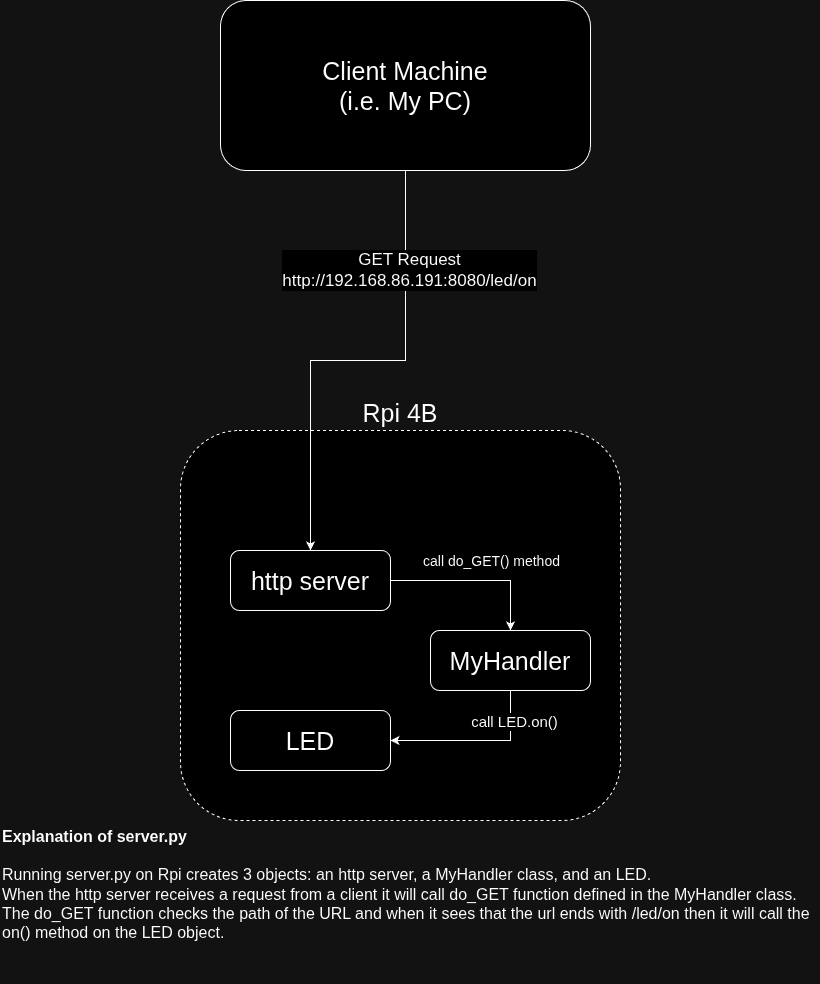

The diagram above was exported from draw.io. Its source (the exported page's mxGraphModel, read from the mxfile embedded in the PNG):
<mxGraphModel dx="2074" dy="1153" grid="1" gridSize="10" guides="1" tooltips="1" connect="1" arrows="1" fold="1" page="1" pageScale="1" pageWidth="850" pageHeight="1100" math="0" shadow="0">
  <root>
    <mxCell id="0" />
    <mxCell id="1" parent="0" />
    <mxCell id="BEj_wnVYlBQh6ihUWh1g-2" value="Rpi 4B" style="rounded=1;whiteSpace=wrap;html=1;fontSize=25;labelPosition=center;verticalLabelPosition=top;align=center;verticalAlign=bottom;dashed=1;" vertex="1" parent="1">
      <mxGeometry x="190" y="510" width="440" height="390" as="geometry" />
    </mxCell>
    <mxCell id="BEj_wnVYlBQh6ihUWh1g-6" style="edgeStyle=orthogonalEdgeStyle;rounded=0;orthogonalLoop=1;jettySize=auto;html=1;exitX=0.5;exitY=1;exitDx=0;exitDy=0;entryX=0.5;entryY=0;entryDx=0;entryDy=0;" edge="1" parent="1" source="BEj_wnVYlBQh6ihUWh1g-1" target="BEj_wnVYlBQh6ihUWh1g-3">
      <mxGeometry relative="1" as="geometry" />
    </mxCell>
    <mxCell id="BEj_wnVYlBQh6ihUWh1g-9" value="GET Request&lt;br&gt;http://192.168.86.191:8080/led/on" style="edgeLabel;html=1;align=center;verticalAlign=middle;resizable=0;points=[];fontSize=17;" vertex="1" connectable="0" parent="BEj_wnVYlBQh6ihUWh1g-6">
      <mxGeometry x="-0.5832" y="3" relative="1" as="geometry">
        <mxPoint as="offset" />
      </mxGeometry>
    </mxCell>
    <mxCell id="BEj_wnVYlBQh6ihUWh1g-1" value="Client Machine&lt;div&gt;(i.e. My PC)&lt;/div&gt;" style="rounded=1;whiteSpace=wrap;html=1;fontSize=25;" vertex="1" parent="1">
      <mxGeometry x="230" y="80" width="370" height="170" as="geometry" />
    </mxCell>
    <mxCell id="BEj_wnVYlBQh6ihUWh1g-7" style="edgeStyle=orthogonalEdgeStyle;rounded=0;orthogonalLoop=1;jettySize=auto;html=1;exitX=1;exitY=0.5;exitDx=0;exitDy=0;entryX=0.5;entryY=0;entryDx=0;entryDy=0;" edge="1" parent="1" source="BEj_wnVYlBQh6ihUWh1g-3" target="BEj_wnVYlBQh6ihUWh1g-5">
      <mxGeometry relative="1" as="geometry" />
    </mxCell>
    <mxCell id="BEj_wnVYlBQh6ihUWh1g-10" value="call do_GET() method" style="edgeLabel;html=1;align=center;verticalAlign=middle;resizable=0;points=[];fontSize=14;" vertex="1" connectable="0" parent="BEj_wnVYlBQh6ihUWh1g-7">
      <mxGeometry x="-0.0941" y="4" relative="1" as="geometry">
        <mxPoint x="23" y="-16" as="offset" />
      </mxGeometry>
    </mxCell>
    <mxCell id="BEj_wnVYlBQh6ihUWh1g-3" value="http server" style="rounded=1;whiteSpace=wrap;html=1;fontSize=25;" vertex="1" parent="1">
      <mxGeometry x="240" y="630" width="160" height="60" as="geometry" />
    </mxCell>
    <mxCell id="BEj_wnVYlBQh6ihUWh1g-4" value="LED" style="rounded=1;whiteSpace=wrap;html=1;fontSize=25;" vertex="1" parent="1">
      <mxGeometry x="240" y="790" width="160" height="60" as="geometry" />
    </mxCell>
    <mxCell id="BEj_wnVYlBQh6ihUWh1g-8" style="edgeStyle=orthogonalEdgeStyle;rounded=0;orthogonalLoop=1;jettySize=auto;html=1;exitX=0.5;exitY=1;exitDx=0;exitDy=0;entryX=1;entryY=0.5;entryDx=0;entryDy=0;" edge="1" parent="1" source="BEj_wnVYlBQh6ihUWh1g-5" target="BEj_wnVYlBQh6ihUWh1g-4">
      <mxGeometry relative="1" as="geometry" />
    </mxCell>
    <mxCell id="BEj_wnVYlBQh6ihUWh1g-11" value="call LED.on()" style="edgeLabel;html=1;align=center;verticalAlign=middle;resizable=0;points=[];fontSize=15;" vertex="1" connectable="0" parent="BEj_wnVYlBQh6ihUWh1g-8">
      <mxGeometry x="-0.6471" y="3" relative="1" as="geometry">
        <mxPoint as="offset" />
      </mxGeometry>
    </mxCell>
    <mxCell id="BEj_wnVYlBQh6ihUWh1g-5" value="MyHandler" style="rounded=1;whiteSpace=wrap;html=1;fontSize=25;" vertex="1" parent="1">
      <mxGeometry x="440" y="710" width="160" height="60" as="geometry" />
    </mxCell>
    <mxCell id="BEj_wnVYlBQh6ihUWh1g-13" value="&lt;b&gt;Explanation of server.py&lt;/b&gt;&lt;div&gt;&lt;br&gt;Running server.py on Rpi creates 3 objects: an http server, a MyHandler class, and an LED.&lt;br&gt;When the http server receives a request from a client it will call do_GET function defined in the MyHandler class.&lt;br&gt;The do_GET function checks the path of the URL and when it sees that the url ends with /led/on then it will call the on() method on the LED object.&lt;/div&gt;" style="text;overflow=hidden;rounded=0;align=left;verticalAlign=top;html=1;whiteSpace=wrap;fontSize=16;" vertex="1" parent="1">
      <mxGeometry x="10" y="900" width="820" height="160" as="geometry" />
    </mxCell>
  </root>
</mxGraphModel>